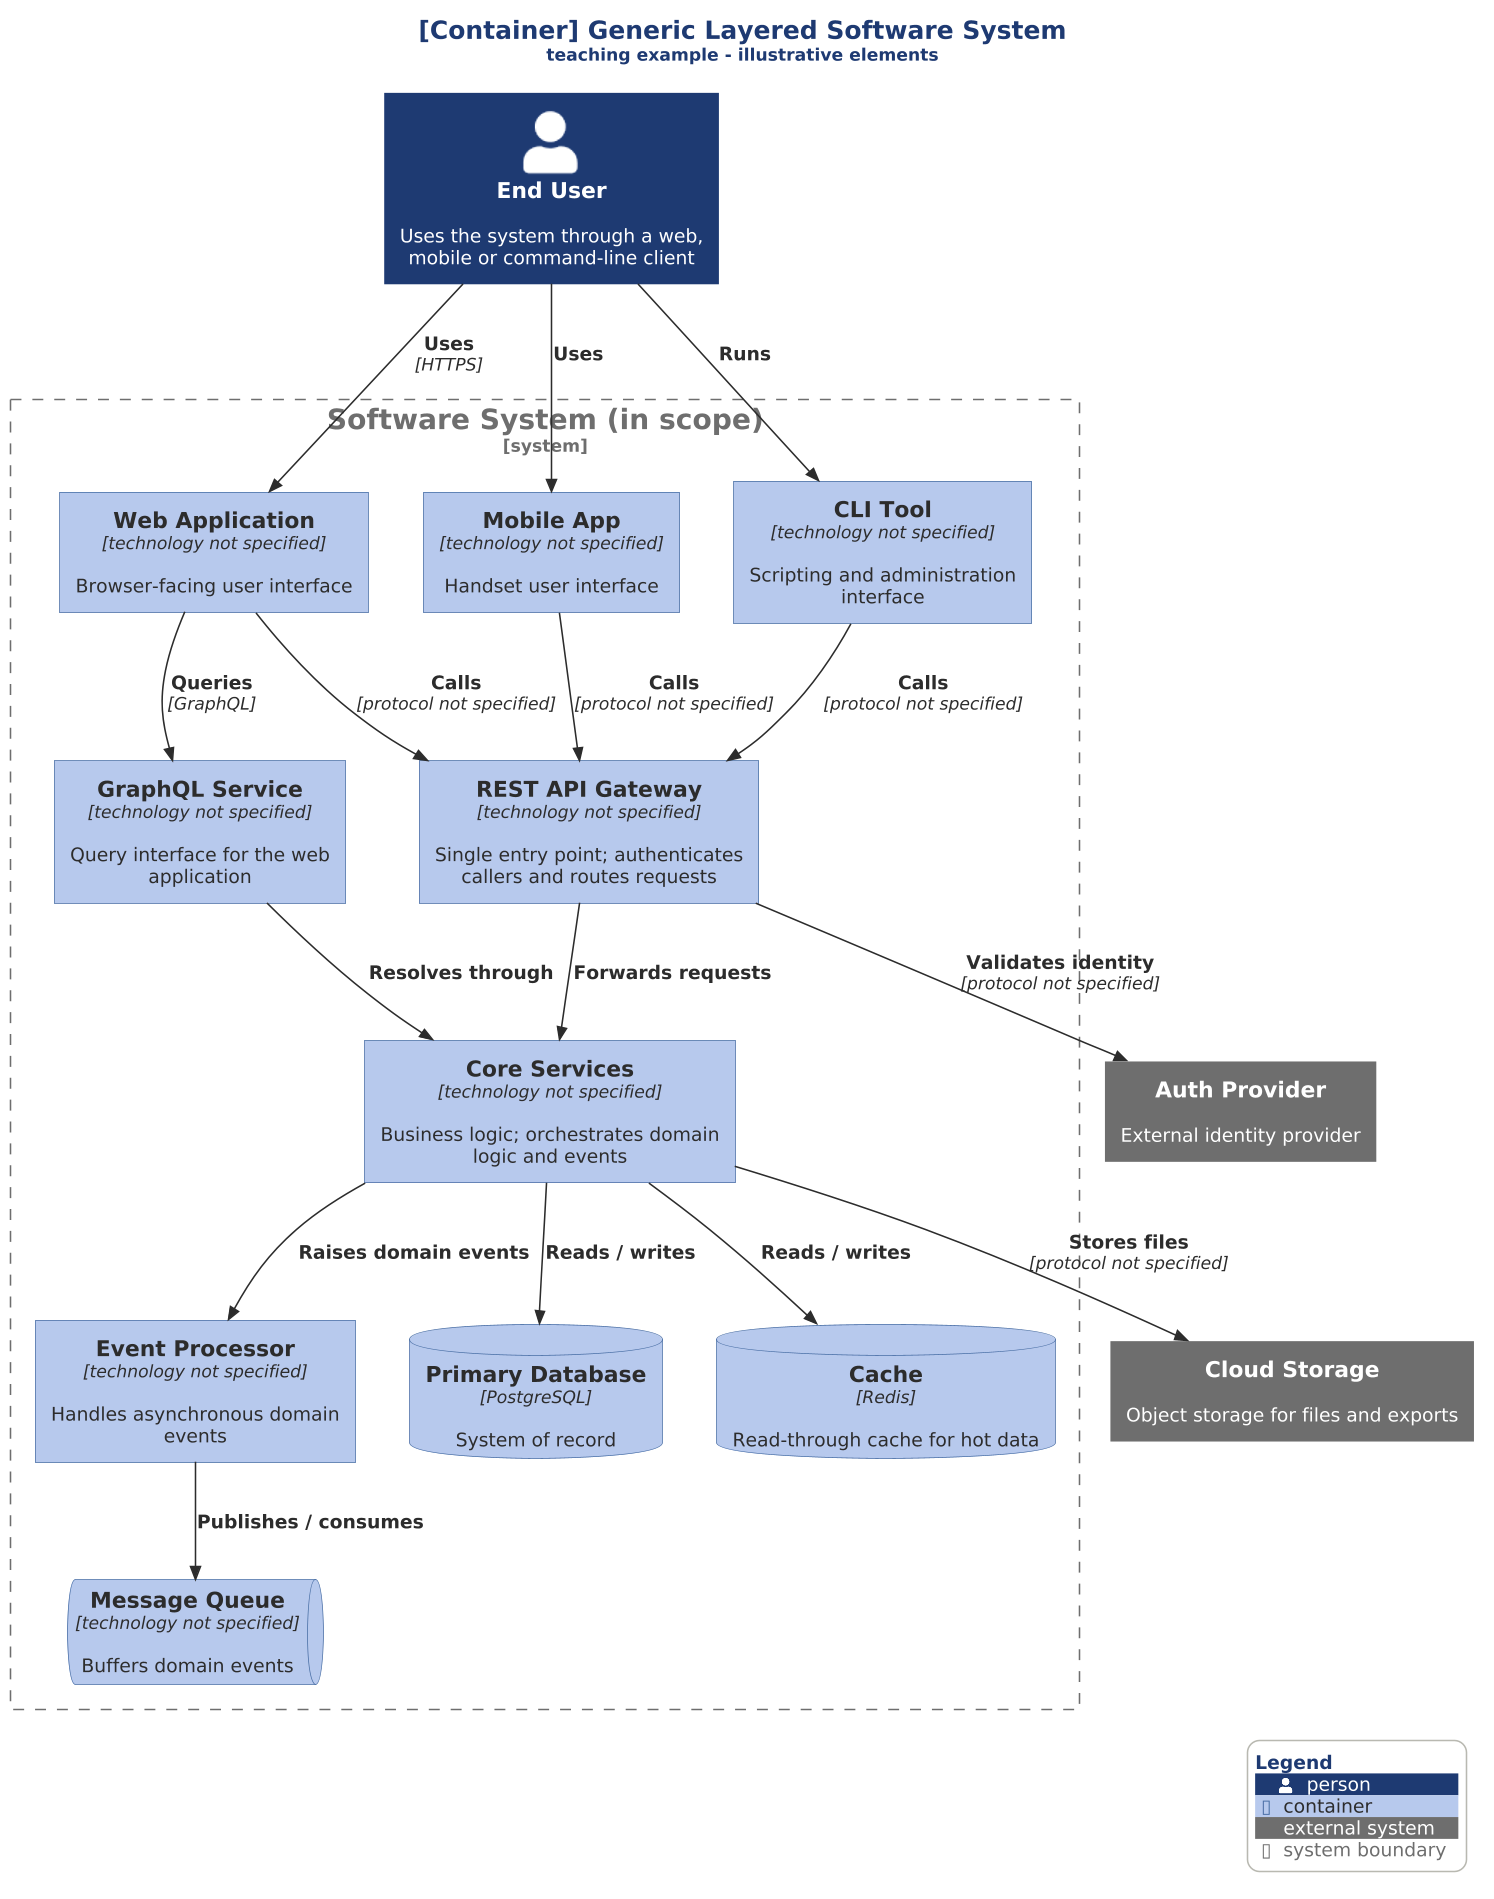

The diagram above was rendered by PlantUML. Its source (embedded in the PNG):
@startuml software-system-container-view

scale 1.5625



' ------------------------------------------------------------------
' Diagram   : Software System - Container View (teaching example)
' Type      : C4 Container diagram (C4-PlantUML, house c4 style)
' Model kind: C4 container view (see src/architecture/readme.md, AD index)
' Owns      : Shows which applications and data stores make up a generic
'             layered software system and how they communicate.
' Subject   : Reference pattern - there is no implemented system behind
'             this view. Element names are illustrative; no technology is
'             stated because none is known, so every Container carries
'             "technology not specified" rather than an invented stack.
' Status    : approved teaching example (target-state style is not implied)
' History   : Migrated 2026-09 from a UML component/package sketch that
'             included the UML *deployment* leaf under the block name
'             "architecture-overview". Layers became C4 containers because
'             the picture answers "what applications and data stores make
'             up the system", not "which nodes host which artifacts".
' ------------------------------------------------------------------
!include ../../../tooling/styles/plantuml/c4/container-diagram-style.iuml

C4_TITLE(Generic Layered Software System, teaching example - illustrative elements)

Person(user, "End User", "Uses the system through a web, mobile or command-line client")

System_Boundary(system, "Software System (in scope)") {
  Container(web, "Web Application", "technology not specified", "Browser-facing user interface")
  Container(mobile, "Mobile App", "technology not specified", "Handset user interface")
  Container(cli, "CLI Tool", "technology not specified", "Scripting and administration interface")
  Container(gateway, "REST API Gateway", "technology not specified", "Single entry point; authenticates callers and routes requests")
  Container(graphql, "GraphQL Service", "technology not specified", "Query interface for the web application")
  Container(core, "Core Services", "technology not specified", "Business logic; orchestrates domain logic and events")
  Container(events, "Event Processor", "technology not specified", "Handles asynchronous domain events")
  ContainerDb(db, "Primary Database", "PostgreSQL", "System of record")
  ContainerDb(cache, "Cache", "Redis", "Read-through cache for hot data")
  ContainerQueue(mq, "Message Queue", "technology not specified", "Buffers domain events")
}

System_Ext(storage, "Cloud Storage", "Object storage for files and exports")
System_Ext(auth, "Auth Provider", "External identity provider")

Rel(user, web, "Uses", "HTTPS")
Rel(user, mobile, "Uses")
Rel(user, cli, "Runs")
Rel(web, gateway, "Calls", "protocol not specified")
Rel(web, graphql, "Queries", "GraphQL")
Rel(mobile, gateway, "Calls", "protocol not specified")
Rel(cli, gateway, "Calls", "protocol not specified")
Rel(gateway, core, "Forwards requests")
Rel(graphql, core, "Resolves through")
Rel(core, events, "Raises domain events")
Rel(core, db, "Reads / writes")
Rel(core, cache, "Reads / writes")
Rel(events, mq, "Publishes / consumes")
Rel(core, storage, "Stores files", "protocol not specified")
Rel(gateway, auth, "Validates identity", "protocol not specified")

SHOW_LEGEND()
@enduml